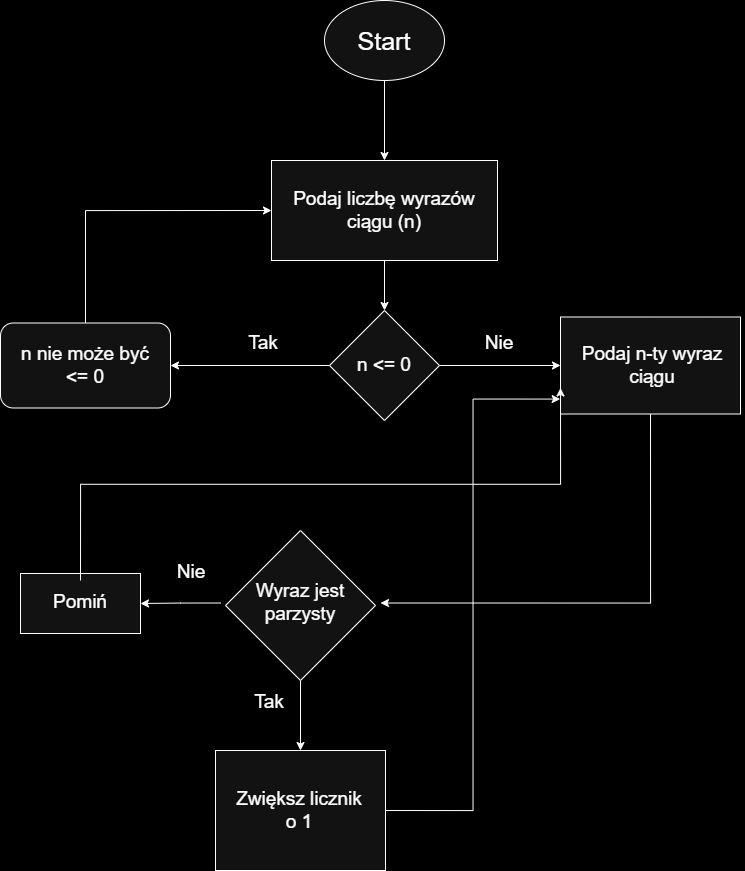

The diagram above was exported from draw.io. Its source (the exported page's mxGraphModel, read from the mxfile embedded in the PNG):
<mxGraphModel dx="1345" dy="937" grid="1" gridSize="10" guides="1" tooltips="1" connect="1" arrows="1" fold="1" page="1" pageScale="1" pageWidth="827" pageHeight="1169" background="light-dark(#FFFFFF,#000000)" math="0" shadow="0">
  <root>
    <mxCell id="0" />
    <mxCell id="1" parent="0" />
    <mxCell id="LmPJClsI_sBFxiLjItxH-4" edge="1" parent="1" source="LmPJClsI_sBFxiLjItxH-1" style="edgeStyle=orthogonalEdgeStyle;rounded=0;orthogonalLoop=1;jettySize=auto;html=1;exitX=0.5;exitY=1;exitDx=0;exitDy=0;entryX=0.5;entryY=0;entryDx=0;entryDy=0;" target="LmPJClsI_sBFxiLjItxH-3">
      <mxGeometry relative="1" as="geometry" />
    </mxCell>
    <mxCell id="LmPJClsI_sBFxiLjItxH-1" parent="1" style="ellipse;whiteSpace=wrap;html=1;" value="" vertex="1">
      <mxGeometry height="80" width="120" x="354" y="100" as="geometry" />
    </mxCell>
    <mxCell id="LmPJClsI_sBFxiLjItxH-2" parent="1" style="text;html=1;whiteSpace=wrap;strokeColor=none;fillColor=none;align=center;verticalAlign=middle;rounded=0;" value="&lt;font style=&quot;font-size: 25px;&quot;&gt;Start&lt;/font&gt;" vertex="1">
      <mxGeometry height="30" width="60" x="384" y="125" as="geometry" />
    </mxCell>
    <mxCell id="LmPJClsI_sBFxiLjItxH-9" edge="1" parent="1" source="LmPJClsI_sBFxiLjItxH-3" style="edgeStyle=orthogonalEdgeStyle;rounded=0;orthogonalLoop=1;jettySize=auto;html=1;exitX=0.5;exitY=1;exitDx=0;exitDy=0;entryX=0.5;entryY=0;entryDx=0;entryDy=0;" target="LmPJClsI_sBFxiLjItxH-7">
      <mxGeometry relative="1" as="geometry" />
    </mxCell>
    <mxCell id="LmPJClsI_sBFxiLjItxH-3" parent="1" style="rounded=0;whiteSpace=wrap;html=1;" value="" vertex="1">
      <mxGeometry height="100" width="226" x="301" y="260" as="geometry" />
    </mxCell>
    <mxCell id="LmPJClsI_sBFxiLjItxH-5" parent="1" style="text;html=1;whiteSpace=wrap;strokeColor=none;fillColor=none;align=center;verticalAlign=middle;rounded=0;" value="&lt;font style=&quot;font-size: 19px;&quot;&gt;Podaj liczbę wyrazów ciągu (n)&lt;/font&gt;" vertex="1">
      <mxGeometry height="45" width="184" x="322" y="287.5" as="geometry" />
    </mxCell>
    <mxCell id="LmPJClsI_sBFxiLjItxH-11" edge="1" parent="1" source="LmPJClsI_sBFxiLjItxH-7" style="edgeStyle=orthogonalEdgeStyle;rounded=0;orthogonalLoop=1;jettySize=auto;html=1;exitX=0;exitY=0.5;exitDx=0;exitDy=0;" target="LmPJClsI_sBFxiLjItxH-10">
      <mxGeometry relative="1" as="geometry" />
    </mxCell>
    <mxCell id="LmPJClsI_sBFxiLjItxH-19" edge="1" parent="1" source="LmPJClsI_sBFxiLjItxH-7" style="edgeStyle=orthogonalEdgeStyle;rounded=0;orthogonalLoop=1;jettySize=auto;html=1;exitX=1;exitY=0.5;exitDx=0;exitDy=0;entryX=0;entryY=0.5;entryDx=0;entryDy=0;" target="LmPJClsI_sBFxiLjItxH-18">
      <mxGeometry relative="1" as="geometry" />
    </mxCell>
    <mxCell id="LmPJClsI_sBFxiLjItxH-7" parent="1" style="rhombus;whiteSpace=wrap;html=1;" value="" vertex="1">
      <mxGeometry height="110" width="110" x="359" y="410" as="geometry" />
    </mxCell>
    <mxCell id="LmPJClsI_sBFxiLjItxH-8" parent="1" style="text;html=1;whiteSpace=wrap;strokeColor=none;fillColor=none;align=center;verticalAlign=middle;rounded=0;" value="&lt;font style=&quot;font-size: 19px;&quot;&gt;n &amp;lt;= 0&lt;/font&gt;" vertex="1">
      <mxGeometry height="45" width="58" x="385" y="442.5" as="geometry" />
    </mxCell>
    <mxCell id="LmPJClsI_sBFxiLjItxH-16" edge="1" parent="1" source="LmPJClsI_sBFxiLjItxH-10" style="edgeStyle=orthogonalEdgeStyle;rounded=0;orthogonalLoop=1;jettySize=auto;html=1;exitX=0.5;exitY=0;exitDx=0;exitDy=0;entryX=0;entryY=0.5;entryDx=0;entryDy=0;" target="LmPJClsI_sBFxiLjItxH-3">
      <mxGeometry relative="1" as="geometry" />
    </mxCell>
    <mxCell id="LmPJClsI_sBFxiLjItxH-10" parent="1" style="rounded=1;whiteSpace=wrap;html=1;" value="" vertex="1">
      <mxGeometry height="85" width="170" x="30" y="422.5" as="geometry" />
    </mxCell>
    <mxCell id="LmPJClsI_sBFxiLjItxH-12" parent="1" style="text;html=1;whiteSpace=wrap;strokeColor=none;fillColor=none;align=center;verticalAlign=middle;rounded=0;" value="&lt;font style=&quot;font-size: 19px;&quot;&gt;Tak&lt;/font&gt;" vertex="1">
      <mxGeometry height="45" width="58" x="264" y="420" as="geometry" />
    </mxCell>
    <mxCell id="LmPJClsI_sBFxiLjItxH-13" parent="1" style="text;html=1;whiteSpace=wrap;strokeColor=none;fillColor=none;align=center;verticalAlign=middle;rounded=0;" value="&lt;font style=&quot;font-size: 19px;&quot;&gt;n nie może być &amp;lt;= 0&lt;/font&gt;" vertex="1">
      <mxGeometry height="65" width="130" x="50" y="432.5" as="geometry" />
    </mxCell>
    <mxCell id="LmPJClsI_sBFxiLjItxH-54" edge="1" parent="1" source="LmPJClsI_sBFxiLjItxH-17" style="edgeStyle=orthogonalEdgeStyle;rounded=0;orthogonalLoop=1;jettySize=auto;html=1;exitX=0.5;exitY=1;exitDx=0;exitDy=0;entryX=1;entryY=0.5;entryDx=0;entryDy=0;" target="LmPJClsI_sBFxiLjItxH-38">
      <mxGeometry relative="1" as="geometry" />
    </mxCell>
    <mxCell id="LmPJClsI_sBFxiLjItxH-17" parent="1" style="rounded=0;whiteSpace=wrap;html=1;" value="" vertex="1">
      <mxGeometry height="97" width="180" x="590" y="416.5" as="geometry" />
    </mxCell>
    <mxCell id="LmPJClsI_sBFxiLjItxH-18" parent="1" style="text;html=1;whiteSpace=wrap;strokeColor=none;fillColor=none;align=center;verticalAlign=middle;rounded=0;" value="&lt;font style=&quot;font-size: 19px;&quot;&gt;Podaj n-ty wyraz ciągu&lt;/font&gt;" vertex="1">
      <mxGeometry height="45" width="184" x="590" y="442.5" as="geometry" />
    </mxCell>
    <mxCell id="LmPJClsI_sBFxiLjItxH-20" parent="1" style="text;html=1;whiteSpace=wrap;strokeColor=none;fillColor=none;align=center;verticalAlign=middle;rounded=0;" value="&lt;font style=&quot;font-size: 19px;&quot;&gt;Nie&lt;/font&gt;" vertex="1">
      <mxGeometry height="45" width="58" x="500" y="420" as="geometry" />
    </mxCell>
    <mxCell id="LmPJClsI_sBFxiLjItxH-40" edge="1" parent="1" source="LmPJClsI_sBFxiLjItxH-37" style="edgeStyle=orthogonalEdgeStyle;rounded=0;orthogonalLoop=1;jettySize=auto;html=1;exitX=0.5;exitY=1;exitDx=0;exitDy=0;entryX=0.5;entryY=0;entryDx=0;entryDy=0;" target="LmPJClsI_sBFxiLjItxH-39">
      <mxGeometry relative="1" as="geometry" />
    </mxCell>
    <mxCell id="LmPJClsI_sBFxiLjItxH-37" parent="1" style="rhombus;whiteSpace=wrap;html=1;" value="" vertex="1">
      <mxGeometry height="150" width="150" x="255" y="630" as="geometry" />
    </mxCell>
    <mxCell id="LmPJClsI_sBFxiLjItxH-45" edge="1" parent="1" source="LmPJClsI_sBFxiLjItxH-38" style="edgeStyle=orthogonalEdgeStyle;rounded=0;orthogonalLoop=1;jettySize=auto;html=1;exitX=0;exitY=0.5;exitDx=0;exitDy=0;" target="LmPJClsI_sBFxiLjItxH-44">
      <mxGeometry relative="1" as="geometry" />
    </mxCell>
    <mxCell id="LmPJClsI_sBFxiLjItxH-38" parent="1" style="text;html=1;whiteSpace=wrap;strokeColor=none;fillColor=none;align=center;verticalAlign=middle;rounded=0;" value="&lt;font style=&quot;font-size: 19px;&quot;&gt;Wyraz jest parzysty&lt;/font&gt;" vertex="1">
      <mxGeometry height="45" width="160" x="250" y="680" as="geometry" />
    </mxCell>
    <mxCell id="LmPJClsI_sBFxiLjItxH-39" parent="1" style="rounded=0;whiteSpace=wrap;html=1;" value="" vertex="1">
      <mxGeometry height="120" width="170" x="245" y="850" as="geometry" />
    </mxCell>
    <mxCell id="LmPJClsI_sBFxiLjItxH-41" parent="1" style="text;html=1;whiteSpace=wrap;strokeColor=none;fillColor=none;align=center;verticalAlign=middle;rounded=0;" value="&lt;font style=&quot;font-size: 19px;&quot;&gt;Zwiększ licznik o 1&lt;/font&gt;" vertex="1">
      <mxGeometry height="65" width="130" x="264" y="877.5" as="geometry" />
    </mxCell>
    <mxCell id="LmPJClsI_sBFxiLjItxH-42" parent="1" style="text;html=1;whiteSpace=wrap;strokeColor=none;fillColor=none;align=center;verticalAlign=middle;rounded=0;" value="&lt;font style=&quot;font-size: 19px;&quot;&gt;Tak&lt;/font&gt;" vertex="1">
      <mxGeometry height="45" width="58" x="270" y="780" as="geometry" />
    </mxCell>
    <mxCell id="LmPJClsI_sBFxiLjItxH-44" parent="1" style="rounded=0;whiteSpace=wrap;html=1;" value="" vertex="1">
      <mxGeometry height="60" width="120" x="50" y="673" as="geometry" />
    </mxCell>
    <mxCell id="LmPJClsI_sBFxiLjItxH-53" edge="1" parent="1" source="LmPJClsI_sBFxiLjItxH-46" style="edgeStyle=orthogonalEdgeStyle;rounded=0;orthogonalLoop=1;jettySize=auto;html=1;exitX=0.5;exitY=0;exitDx=0;exitDy=0;entryX=0;entryY=1;entryDx=0;entryDy=0;" target="LmPJClsI_sBFxiLjItxH-18">
      <mxGeometry relative="1" as="geometry" />
    </mxCell>
    <mxCell id="LmPJClsI_sBFxiLjItxH-46" parent="1" style="text;html=1;whiteSpace=wrap;strokeColor=none;fillColor=none;align=center;verticalAlign=middle;rounded=0;" value="&lt;font style=&quot;font-size: 19px;&quot;&gt;Pomiń&lt;/font&gt;" vertex="1">
      <mxGeometry height="45" width="160" x="30" y="680" as="geometry" />
    </mxCell>
    <mxCell id="LmPJClsI_sBFxiLjItxH-47" parent="1" style="text;html=1;whiteSpace=wrap;strokeColor=none;fillColor=none;align=center;verticalAlign=middle;rounded=0;" value="&lt;font style=&quot;font-size: 19px;&quot;&gt;Nie&lt;/font&gt;" vertex="1">
      <mxGeometry height="45" width="58" x="192" y="650" as="geometry" />
    </mxCell>
    <mxCell id="LmPJClsI_sBFxiLjItxH-52" edge="1" parent="1" source="LmPJClsI_sBFxiLjItxH-39" style="edgeStyle=orthogonalEdgeStyle;rounded=0;orthogonalLoop=1;jettySize=auto;html=1;exitX=1;exitY=0.5;exitDx=0;exitDy=0;entryX=-0.002;entryY=1.246;entryDx=0;entryDy=0;entryPerimeter=0;" target="LmPJClsI_sBFxiLjItxH-18">
      <mxGeometry relative="1" as="geometry" />
    </mxCell>
  </root>
</mxGraphModel>